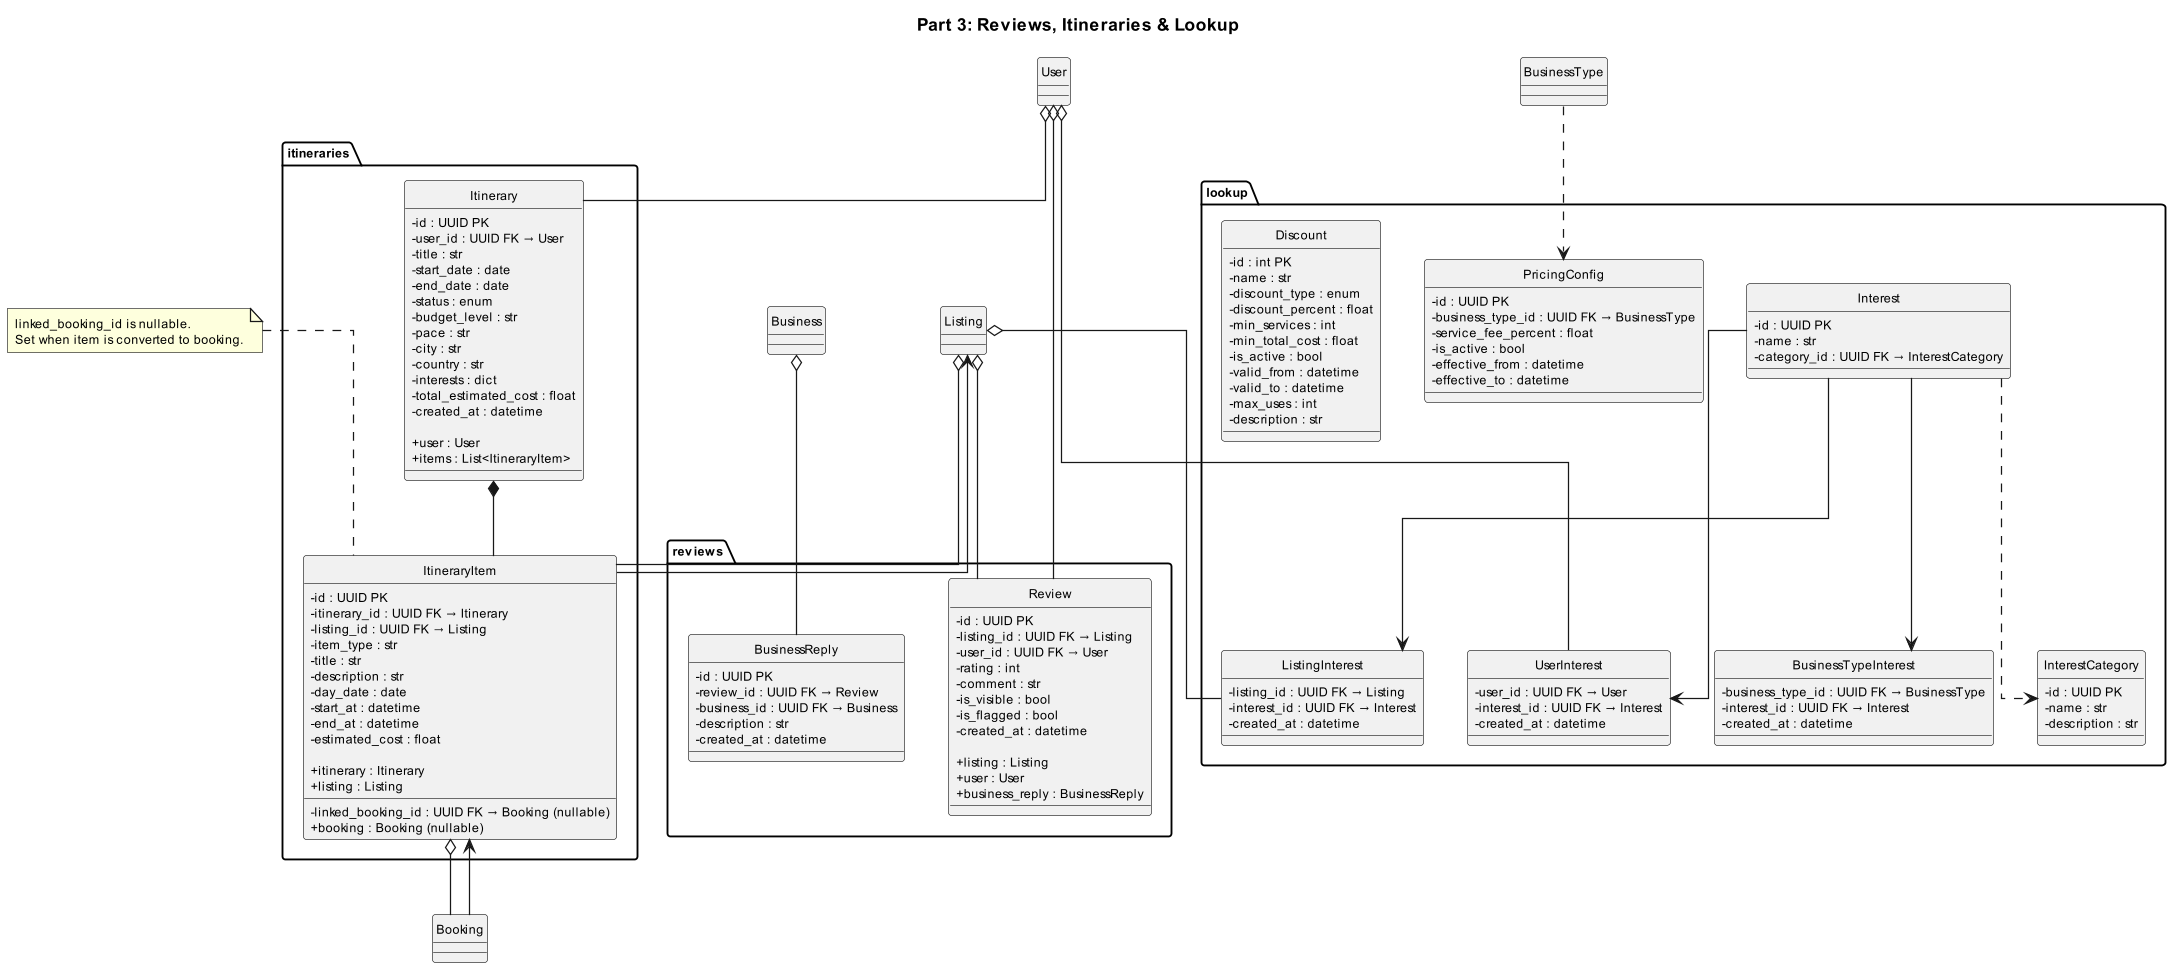

The diagram above was rendered by PlantUML. Its source (embedded in the PNG):
@startuml Part3_Reviews_Itineraries_Lookup
skinparam dpi 120
skinparam defaultFontSize 10
skinparam wrapWidth 250
hide circle
skinparam linetype ortho
skinparam classAttributeIconSize 0

title Part 3: Reviews, Itineraries & Lookup

package "reviews" {
    class Review {
        - id : UUID PK
        - listing_id : UUID FK → Listing
        - user_id : UUID FK → User
        - rating : int
        - comment : str
        - is_visible : bool
        - is_flagged : bool
        - created_at : datetime

        + listing : Listing
        + user : User
        + business_reply : BusinessReply
    }

    class BusinessReply {
        - id : UUID PK
        - review_id : UUID FK → Review
        - business_id : UUID FK → Business
        - description : str
        - created_at : datetime
    }
}

package "itineraries" {
    class Itinerary {
        - id : UUID PK
        - user_id : UUID FK → User
        - title : str
        - start_date : date
        - end_date : date
        - status : enum
        - budget_level : str
        - pace : str
        - city : str
        - country : str
        - interests : dict
        - total_estimated_cost : float
        - created_at : datetime

        + user : User
        + items : List<ItineraryItem>
    }

    class ItineraryItem {
        - id : UUID PK
        - itinerary_id : UUID FK → Itinerary
        - listing_id : UUID FK → Listing
        - linked_booking_id : UUID FK → Booking (nullable)
        - item_type : str
        - title : str
        - description : str
        - day_date : date
        - start_at : datetime
        - end_at : datetime
        - estimated_cost : float

        + itinerary : Itinerary
        + listing : Listing
        + booking : Booking (nullable)
    }
}

package "lookup" {
    class Interest {
        - id : UUID PK
        - name : str
        - category_id : UUID FK → InterestCategory
    }

    class InterestCategory {
        - id : UUID PK
        - name : str
        - description : str
    }

    class UserInterest {
        - user_id : UUID FK → User
        - interest_id : UUID FK → Interest
        - created_at : datetime
    }

    class ListingInterest {
        - listing_id : UUID FK → Listing
        - interest_id : UUID FK → Interest
        - created_at : datetime
    }

    class BusinessTypeInterest {
        - business_type_id : UUID FK → BusinessType
        - interest_id : UUID FK → Interest
        - created_at : datetime
    }

    class PricingConfig {
        - id : UUID PK
        - business_type_id : UUID FK → BusinessType
        - service_fee_percent : float
        - is_active : bool
        - effective_from : datetime
        - effective_to : datetime
    }

    class Discount {
        - id : int PK
        - name : str
        - discount_type : enum
        - discount_percent : float
        - min_services : int
        - min_total_cost : float
        - is_active : bool
        - valid_from : datetime
        - valid_to : datetime
        - max_uses : int
        - description : str
    }
}

' COMPOSITION
Itinerary *-- ItineraryItem

' AGGREGATION
Listing o-- Review
User o-- Review
User o-- Itinerary
Listing o-- ItineraryItem
Business o-- BusinessReply
ItineraryItem o-- Booking
User o-- UserInterest
Listing o-- ListingInterest

' REALIZATION
BusinessType ..> PricingConfig
Interest ..> InterestCategory

' ASSOCIATION
ItineraryItem --> Listing
Booking --> ItineraryItem
Interest --> UserInterest
Interest --> ListingInterest
Interest --> BusinessTypeInterest

note top of ItineraryItem
    linked_booking_id is nullable.
    Set when item is converted to booking.
end note

@enduml